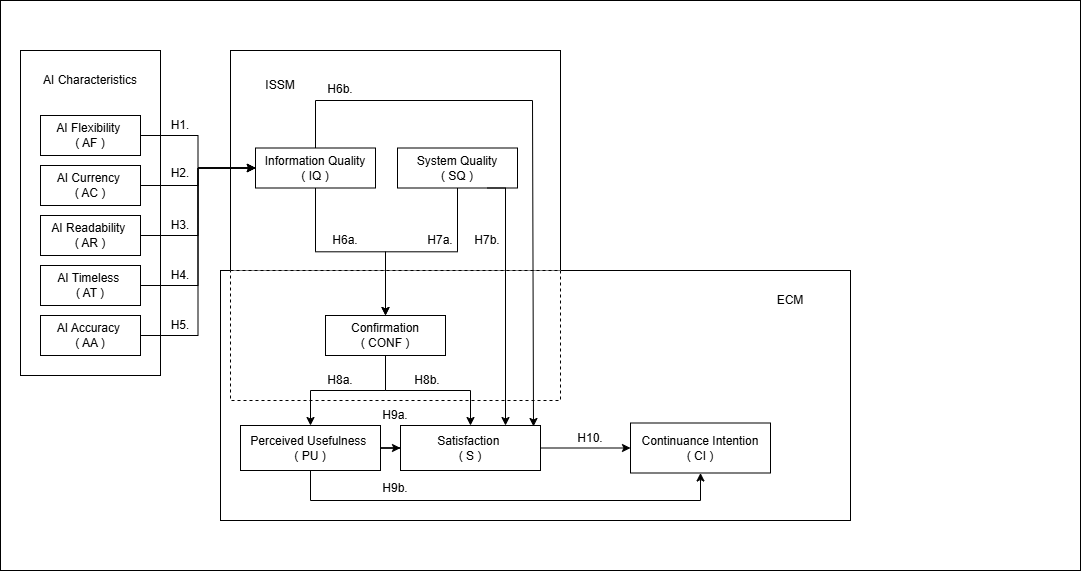

The diagram above was exported from draw.io. Its source (the exported page's mxGraphModel, read from the mxfile embedded in the PNG):
<mxGraphModel dx="1428" dy="743" grid="1" gridSize="10" guides="1" tooltips="1" connect="1" arrows="1" fold="1" page="1" pageScale="1" pageWidth="850" pageHeight="1100" math="0" shadow="0">
  <root>
    <mxCell id="0" />
    <mxCell id="1" parent="0" />
    <mxCell id="zG7HwQuXwhAWnnnQUfj6-1" value="" style="rounded=0;whiteSpace=wrap;html=1;" parent="1" vertex="1">
      <mxGeometry x="110" y="170" width="1080" height="570" as="geometry" />
    </mxCell>
    <mxCell id="zG7HwQuXwhAWnnnQUfj6-9" value="" style="rounded=0;whiteSpace=wrap;html=1;" parent="1" vertex="1">
      <mxGeometry x="340" y="220" width="330" height="310" as="geometry" />
    </mxCell>
    <mxCell id="zG7HwQuXwhAWnnnQUfj6-10" value="ISSM" style="text;html=1;align=center;verticalAlign=middle;whiteSpace=wrap;rounded=0;" parent="1" vertex="1">
      <mxGeometry x="360" y="240" width="60" height="30" as="geometry" />
    </mxCell>
    <mxCell id="zG7HwQuXwhAWnnnQUfj6-12" value="System Quality&lt;div&gt;( SQ )&lt;/div&gt;" style="rounded=0;whiteSpace=wrap;html=1;" parent="1" vertex="1">
      <mxGeometry x="507" y="317.5" width="120" height="40" as="geometry" />
    </mxCell>
    <mxCell id="zG7HwQuXwhAWnnnQUfj6-13" value="Information Quality&lt;div&gt;( IQ )&lt;/div&gt;" style="rounded=0;whiteSpace=wrap;html=1;" parent="1" vertex="1">
      <mxGeometry x="365" y="317.5" width="120" height="40" as="geometry" />
    </mxCell>
    <mxCell id="zG7HwQuXwhAWnnnQUfj6-15" value="" style="rounded=0;whiteSpace=wrap;html=1;" parent="1" vertex="1">
      <mxGeometry x="330" y="440" width="630" height="250" as="geometry" />
    </mxCell>
    <mxCell id="zG7HwQuXwhAWnnnQUfj6-16" value="ECM" style="text;html=1;align=center;verticalAlign=middle;whiteSpace=wrap;rounded=0;" parent="1" vertex="1">
      <mxGeometry x="870" y="455" width="60" height="30" as="geometry" />
    </mxCell>
    <mxCell id="zG7HwQuXwhAWnnnQUfj6-58" style="edgeStyle=orthogonalEdgeStyle;rounded=0;orthogonalLoop=1;jettySize=auto;html=1;entryX=0;entryY=0.5;entryDx=0;entryDy=0;" parent="1" source="zG7HwQuXwhAWnnnQUfj6-20" target="zG7HwQuXwhAWnnnQUfj6-25" edge="1">
      <mxGeometry relative="1" as="geometry" />
    </mxCell>
    <mxCell id="zG7HwQuXwhAWnnnQUfj6-61" style="edgeStyle=orthogonalEdgeStyle;rounded=0;orthogonalLoop=1;jettySize=auto;html=1;exitX=0.5;exitY=1;exitDx=0;exitDy=0;entryX=0.5;entryY=1;entryDx=0;entryDy=0;" parent="1" source="zG7HwQuXwhAWnnnQUfj6-20" target="zG7HwQuXwhAWnnnQUfj6-26" edge="1">
      <mxGeometry relative="1" as="geometry">
        <Array as="points">
          <mxPoint x="420" y="670" />
          <mxPoint x="810" y="670" />
        </Array>
      </mxGeometry>
    </mxCell>
    <mxCell id="zG7HwQuXwhAWnnnQUfj6-20" value="Perceived Usefulness&amp;nbsp;&lt;br&gt;( PU )" style="rounded=0;whiteSpace=wrap;html=1;" parent="1" vertex="1">
      <mxGeometry x="350" y="595" width="140" height="45" as="geometry" />
    </mxCell>
    <mxCell id="zG7HwQuXwhAWnnnQUfj6-22" value="" style="rounded=0;whiteSpace=wrap;html=1;shadow=0;dashed=1;" parent="1" vertex="1">
      <mxGeometry x="340" y="440" width="330" height="130" as="geometry" />
    </mxCell>
    <mxCell id="zG7HwQuXwhAWnnnQUfj6-56" style="edgeStyle=orthogonalEdgeStyle;rounded=0;orthogonalLoop=1;jettySize=auto;html=1;entryX=0.5;entryY=0;entryDx=0;entryDy=0;" parent="1" source="zG7HwQuXwhAWnnnQUfj6-17" target="zG7HwQuXwhAWnnnQUfj6-20" edge="1">
      <mxGeometry relative="1" as="geometry" />
    </mxCell>
    <mxCell id="zG7HwQuXwhAWnnnQUfj6-57" style="edgeStyle=orthogonalEdgeStyle;rounded=0;orthogonalLoop=1;jettySize=auto;html=1;exitX=0.5;exitY=1;exitDx=0;exitDy=0;entryX=0.5;entryY=0;entryDx=0;entryDy=0;" parent="1" source="zG7HwQuXwhAWnnnQUfj6-17" target="zG7HwQuXwhAWnnnQUfj6-25" edge="1">
      <mxGeometry relative="1" as="geometry" />
    </mxCell>
    <mxCell id="zG7HwQuXwhAWnnnQUfj6-17" value="Confirmation&lt;br&gt;( CONF )" style="rounded=0;whiteSpace=wrap;html=1;" parent="1" vertex="1">
      <mxGeometry x="435" y="485" width="120" height="40" as="geometry" />
    </mxCell>
    <mxCell id="zG7HwQuXwhAWnnnQUfj6-24" value="" style="group" parent="1" connectable="0" vertex="1">
      <mxGeometry x="130" y="220" width="190" height="325" as="geometry" />
    </mxCell>
    <mxCell id="zG7HwQuXwhAWnnnQUfj6-3" value="" style="rounded=0;whiteSpace=wrap;html=1;" parent="zG7HwQuXwhAWnnnQUfj6-24" vertex="1">
      <mxGeometry width="140" height="325" as="geometry" />
    </mxCell>
    <mxCell id="zG7HwQuXwhAWnnnQUfj6-2" value="AI Characteristics" style="text;html=1;align=center;verticalAlign=middle;whiteSpace=wrap;rounded=0;" parent="zG7HwQuXwhAWnnnQUfj6-24" vertex="1">
      <mxGeometry x="20" y="15" width="100" height="30" as="geometry" />
    </mxCell>
    <mxCell id="zG7HwQuXwhAWnnnQUfj6-4" value="AI Flexibility&amp;nbsp;&lt;div&gt;( AF )&lt;/div&gt;" style="rounded=0;whiteSpace=wrap;html=1;" parent="zG7HwQuXwhAWnnnQUfj6-24" vertex="1">
      <mxGeometry x="20" y="65" width="100" height="40" as="geometry" />
    </mxCell>
    <mxCell id="zG7HwQuXwhAWnnnQUfj6-5" value="AI Currency&amp;nbsp;&lt;div&gt;( AC )&lt;/div&gt;" style="rounded=0;whiteSpace=wrap;html=1;" parent="zG7HwQuXwhAWnnnQUfj6-24" vertex="1">
      <mxGeometry x="20" y="115" width="100" height="40" as="geometry" />
    </mxCell>
    <mxCell id="zG7HwQuXwhAWnnnQUfj6-6" value="AI Readability&amp;nbsp;&lt;div&gt;( AR )&lt;/div&gt;" style="rounded=0;whiteSpace=wrap;html=1;" parent="zG7HwQuXwhAWnnnQUfj6-24" vertex="1">
      <mxGeometry x="20" y="165" width="100" height="40" as="geometry" />
    </mxCell>
    <mxCell id="zG7HwQuXwhAWnnnQUfj6-7" value="AI Timeless&amp;nbsp;&lt;div&gt;( AT )&lt;/div&gt;" style="rounded=0;whiteSpace=wrap;html=1;" parent="zG7HwQuXwhAWnnnQUfj6-24" vertex="1">
      <mxGeometry x="20" y="215" width="100" height="40" as="geometry" />
    </mxCell>
    <mxCell id="zG7HwQuXwhAWnnnQUfj6-8" value="AI Accuracy&amp;nbsp;&lt;div&gt;( AA )&lt;/div&gt;" style="rounded=0;whiteSpace=wrap;html=1;" parent="zG7HwQuXwhAWnnnQUfj6-24" vertex="1">
      <mxGeometry x="20" y="265" width="100" height="40" as="geometry" />
    </mxCell>
    <mxCell id="n5Z5Bw8g4Wr2HnX6kyhw-1" value="H1." style="text;html=1;align=center;verticalAlign=middle;whiteSpace=wrap;rounded=0;" vertex="1" parent="zG7HwQuXwhAWnnnQUfj6-24">
      <mxGeometry x="130" y="60" width="60" height="30" as="geometry" />
    </mxCell>
    <mxCell id="n5Z5Bw8g4Wr2HnX6kyhw-4" value="H4." style="text;html=1;align=center;verticalAlign=middle;whiteSpace=wrap;rounded=0;" vertex="1" parent="zG7HwQuXwhAWnnnQUfj6-24">
      <mxGeometry x="130" y="210" width="60" height="30" as="geometry" />
    </mxCell>
    <mxCell id="zG7HwQuXwhAWnnnQUfj6-59" style="edgeStyle=orthogonalEdgeStyle;rounded=0;orthogonalLoop=1;jettySize=auto;html=1;entryX=0;entryY=0.5;entryDx=0;entryDy=0;" parent="1" source="zG7HwQuXwhAWnnnQUfj6-25" target="zG7HwQuXwhAWnnnQUfj6-26" edge="1">
      <mxGeometry relative="1" as="geometry" />
    </mxCell>
    <mxCell id="zG7HwQuXwhAWnnnQUfj6-25" value="Satisfaction&amp;nbsp;&lt;br&gt;( S )" style="rounded=0;whiteSpace=wrap;html=1;" parent="1" vertex="1">
      <mxGeometry x="510" y="595" width="140" height="45" as="geometry" />
    </mxCell>
    <mxCell id="zG7HwQuXwhAWnnnQUfj6-26" value="Continuance Intention&lt;br&gt;( CI )" style="rounded=0;whiteSpace=wrap;html=1;" parent="1" vertex="1">
      <mxGeometry x="740" y="592.5" width="140" height="50" as="geometry" />
    </mxCell>
    <mxCell id="zG7HwQuXwhAWnnnQUfj6-27" style="edgeStyle=orthogonalEdgeStyle;rounded=0;orthogonalLoop=1;jettySize=auto;html=1;exitX=1;exitY=0.5;exitDx=0;exitDy=0;entryX=0;entryY=0.5;entryDx=0;entryDy=0;" parent="1" source="zG7HwQuXwhAWnnnQUfj6-4" target="zG7HwQuXwhAWnnnQUfj6-13" edge="1">
      <mxGeometry relative="1" as="geometry" />
    </mxCell>
    <mxCell id="zG7HwQuXwhAWnnnQUfj6-28" style="edgeStyle=orthogonalEdgeStyle;rounded=0;orthogonalLoop=1;jettySize=auto;html=1;entryX=0;entryY=0.5;entryDx=0;entryDy=0;" parent="1" source="zG7HwQuXwhAWnnnQUfj6-5" target="zG7HwQuXwhAWnnnQUfj6-13" edge="1">
      <mxGeometry relative="1" as="geometry" />
    </mxCell>
    <mxCell id="zG7HwQuXwhAWnnnQUfj6-29" style="edgeStyle=orthogonalEdgeStyle;rounded=0;orthogonalLoop=1;jettySize=auto;html=1;exitX=1;exitY=0.5;exitDx=0;exitDy=0;entryX=0;entryY=0.5;entryDx=0;entryDy=0;" parent="1" source="zG7HwQuXwhAWnnnQUfj6-6" target="zG7HwQuXwhAWnnnQUfj6-13" edge="1">
      <mxGeometry relative="1" as="geometry" />
    </mxCell>
    <mxCell id="zG7HwQuXwhAWnnnQUfj6-30" style="edgeStyle=orthogonalEdgeStyle;rounded=0;orthogonalLoop=1;jettySize=auto;html=1;exitX=1;exitY=0.5;exitDx=0;exitDy=0;entryX=0;entryY=0.5;entryDx=0;entryDy=0;" parent="1" source="zG7HwQuXwhAWnnnQUfj6-7" target="zG7HwQuXwhAWnnnQUfj6-13" edge="1">
      <mxGeometry relative="1" as="geometry" />
    </mxCell>
    <mxCell id="zG7HwQuXwhAWnnnQUfj6-31" style="edgeStyle=orthogonalEdgeStyle;rounded=0;orthogonalLoop=1;jettySize=auto;html=1;entryX=0;entryY=0.5;entryDx=0;entryDy=0;" parent="1" source="zG7HwQuXwhAWnnnQUfj6-8" target="zG7HwQuXwhAWnnnQUfj6-13" edge="1">
      <mxGeometry relative="1" as="geometry" />
    </mxCell>
    <mxCell id="zG7HwQuXwhAWnnnQUfj6-49" style="edgeStyle=orthogonalEdgeStyle;rounded=0;orthogonalLoop=1;jettySize=auto;html=1;entryX=0.5;entryY=0;entryDx=0;entryDy=0;" parent="1" source="zG7HwQuXwhAWnnnQUfj6-12" target="zG7HwQuXwhAWnnnQUfj6-17" edge="1">
      <mxGeometry relative="1" as="geometry" />
    </mxCell>
    <mxCell id="zG7HwQuXwhAWnnnQUfj6-48" style="edgeStyle=orthogonalEdgeStyle;rounded=0;orthogonalLoop=1;jettySize=auto;html=1;entryX=0.5;entryY=0;entryDx=0;entryDy=0;" parent="1" source="zG7HwQuXwhAWnnnQUfj6-13" target="zG7HwQuXwhAWnnnQUfj6-17" edge="1">
      <mxGeometry relative="1" as="geometry" />
    </mxCell>
    <mxCell id="zG7HwQuXwhAWnnnQUfj6-63" style="edgeStyle=orthogonalEdgeStyle;rounded=0;orthogonalLoop=1;jettySize=auto;html=1;entryX=0.95;entryY=0.022;entryDx=0;entryDy=0;entryPerimeter=0;" parent="1" source="zG7HwQuXwhAWnnnQUfj6-13" target="zG7HwQuXwhAWnnnQUfj6-25" edge="1">
      <mxGeometry relative="1" as="geometry">
        <mxPoint x="642" y="590" as="targetPoint" />
        <Array as="points">
          <mxPoint x="425" y="270" />
          <mxPoint x="642" y="270" />
        </Array>
      </mxGeometry>
    </mxCell>
    <mxCell id="zG7HwQuXwhAWnnnQUfj6-64" style="edgeStyle=orthogonalEdgeStyle;rounded=0;orthogonalLoop=1;jettySize=auto;html=1;exitX=0.75;exitY=1;exitDx=0;exitDy=0;entryX=0.75;entryY=0;entryDx=0;entryDy=0;" parent="1" source="zG7HwQuXwhAWnnnQUfj6-12" target="zG7HwQuXwhAWnnnQUfj6-25" edge="1">
      <mxGeometry relative="1" as="geometry">
        <Array as="points">
          <mxPoint x="615" y="358" />
        </Array>
      </mxGeometry>
    </mxCell>
    <mxCell id="n5Z5Bw8g4Wr2HnX6kyhw-2" value="H2." style="text;html=1;align=center;verticalAlign=middle;whiteSpace=wrap;rounded=0;" vertex="1" parent="1">
      <mxGeometry x="260" y="327.5" width="60" height="30" as="geometry" />
    </mxCell>
    <mxCell id="n5Z5Bw8g4Wr2HnX6kyhw-3" value="H3." style="text;html=1;align=center;verticalAlign=middle;whiteSpace=wrap;rounded=0;" vertex="1" parent="1">
      <mxGeometry x="260" y="380" width="60" height="30" as="geometry" />
    </mxCell>
    <mxCell id="n5Z5Bw8g4Wr2HnX6kyhw-15" value="H5." style="text;html=1;align=center;verticalAlign=middle;whiteSpace=wrap;rounded=0;" vertex="1" parent="1">
      <mxGeometry x="260" y="480" width="60" height="30" as="geometry" />
    </mxCell>
    <mxCell id="n5Z5Bw8g4Wr2HnX6kyhw-16" value="H6a." style="text;html=1;align=center;verticalAlign=middle;whiteSpace=wrap;rounded=0;" vertex="1" parent="1">
      <mxGeometry x="425" y="395" width="60" height="30" as="geometry" />
    </mxCell>
    <mxCell id="n5Z5Bw8g4Wr2HnX6kyhw-17" value="H6b." style="text;html=1;align=center;verticalAlign=middle;whiteSpace=wrap;rounded=0;" vertex="1" parent="1">
      <mxGeometry x="420" y="244" width="60" height="30" as="geometry" />
    </mxCell>
    <mxCell id="n5Z5Bw8g4Wr2HnX6kyhw-18" value="H7a." style="text;html=1;align=center;verticalAlign=middle;whiteSpace=wrap;rounded=0;" vertex="1" parent="1">
      <mxGeometry x="520" y="395" width="60" height="30" as="geometry" />
    </mxCell>
    <mxCell id="n5Z5Bw8g4Wr2HnX6kyhw-19" value="H7b&lt;span style=&quot;background-color: transparent; color: light-dark(rgb(0, 0, 0), rgb(255, 255, 255));&quot;&gt;.&lt;/span&gt;" style="text;html=1;align=center;verticalAlign=middle;whiteSpace=wrap;rounded=0;" vertex="1" parent="1">
      <mxGeometry x="567" y="395" width="60" height="30" as="geometry" />
    </mxCell>
    <mxCell id="n5Z5Bw8g4Wr2HnX6kyhw-20" value="H8a&lt;span style=&quot;background-color: transparent; color: light-dark(rgb(0, 0, 0), rgb(255, 255, 255));&quot;&gt;.&lt;/span&gt;" style="text;html=1;align=center;verticalAlign=middle;whiteSpace=wrap;rounded=0;" vertex="1" parent="1">
      <mxGeometry x="420" y="535" width="60" height="30" as="geometry" />
    </mxCell>
    <mxCell id="n5Z5Bw8g4Wr2HnX6kyhw-21" value="H8b&lt;span style=&quot;background-color: transparent; color: light-dark(rgb(0, 0, 0), rgb(255, 255, 255));&quot;&gt;.&lt;/span&gt;" style="text;html=1;align=center;verticalAlign=middle;whiteSpace=wrap;rounded=0;" vertex="1" parent="1">
      <mxGeometry x="507" y="535" width="60" height="30" as="geometry" />
    </mxCell>
    <mxCell id="n5Z5Bw8g4Wr2HnX6kyhw-22" value="H9a&lt;span style=&quot;background-color: transparent; color: light-dark(rgb(0, 0, 0), rgb(255, 255, 255));&quot;&gt;.&lt;/span&gt;" style="text;html=1;align=center;verticalAlign=middle;whiteSpace=wrap;rounded=0;" vertex="1" parent="1">
      <mxGeometry x="475" y="570" width="60" height="30" as="geometry" />
    </mxCell>
    <mxCell id="n5Z5Bw8g4Wr2HnX6kyhw-23" value="H9b&lt;span style=&quot;background-color: transparent; color: light-dark(rgb(0, 0, 0), rgb(255, 255, 255));&quot;&gt;.&lt;/span&gt;" style="text;html=1;align=center;verticalAlign=middle;whiteSpace=wrap;rounded=0;" vertex="1" parent="1">
      <mxGeometry x="475" y="642.5" width="60" height="30" as="geometry" />
    </mxCell>
    <mxCell id="n5Z5Bw8g4Wr2HnX6kyhw-24" value="H10&lt;span style=&quot;background-color: transparent; color: light-dark(rgb(0, 0, 0), rgb(255, 255, 255));&quot;&gt;.&lt;/span&gt;" style="text;html=1;align=center;verticalAlign=middle;whiteSpace=wrap;rounded=0;" vertex="1" parent="1">
      <mxGeometry x="670" y="592.5" width="60" height="30" as="geometry" />
    </mxCell>
  </root>
</mxGraphModel>